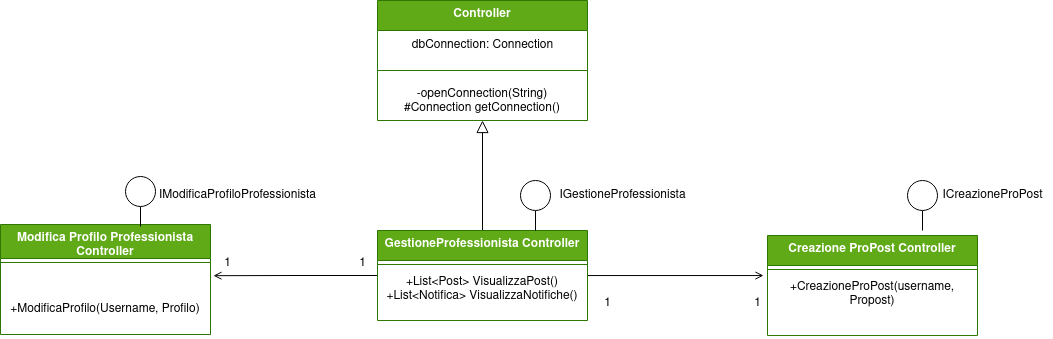

The diagram above was exported from draw.io. Its source (the exported page's mxGraphModel, read from the mxfile embedded in the PNG):
<mxGraphModel dx="1262" dy="795" grid="1" gridSize="10" guides="1" tooltips="1" connect="1" arrows="1" fold="1" page="1" pageScale="1" pageWidth="827" pageHeight="1169" math="0" shadow="0">
  <root>
    <mxCell id="0" />
    <mxCell id="1" parent="0" />
    <mxCell id="LnVoANyj6Dh3y2EfFEzu-19" style="edgeStyle=orthogonalEdgeStyle;rounded=0;orthogonalLoop=1;jettySize=auto;html=1;entryX=-0.019;entryY=0.033;entryDx=0;entryDy=0;entryPerimeter=0;endArrow=open;endFill=0;" parent="1" source="LnVoANyj6Dh3y2EfFEzu-4" target="LnVoANyj6Dh3y2EfFEzu-12" edge="1">
      <mxGeometry relative="1" as="geometry" />
    </mxCell>
    <mxCell id="LnVoANyj6Dh3y2EfFEzu-20" style="edgeStyle=orthogonalEdgeStyle;rounded=0;orthogonalLoop=1;jettySize=auto;html=1;entryX=1.014;entryY=0.135;entryDx=0;entryDy=0;entryPerimeter=0;endArrow=open;endFill=0;" parent="1" source="LnVoANyj6Dh3y2EfFEzu-4" target="LnVoANyj6Dh3y2EfFEzu-9" edge="1">
      <mxGeometry relative="1" as="geometry" />
    </mxCell>
    <mxCell id="LnVoANyj6Dh3y2EfFEzu-21" style="edgeStyle=orthogonalEdgeStyle;rounded=0;orthogonalLoop=1;jettySize=auto;html=1;entryX=0.5;entryY=1;entryDx=0;entryDy=0;endArrow=block;endFill=0;startSize=12;endSize=10;" parent="1" source="LnVoANyj6Dh3y2EfFEzu-4" target="LnVoANyj6Dh3y2EfFEzu-14" edge="1">
      <mxGeometry relative="1" as="geometry" />
    </mxCell>
    <mxCell id="LnVoANyj6Dh3y2EfFEzu-4" value="GestioneProfessionista Controller" style="swimlane;fontStyle=1;align=center;verticalAlign=top;childLayout=stackLayout;horizontal=1;startSize=30;horizontalStack=0;resizeParent=1;resizeParentMax=0;resizeLast=0;collapsible=1;marginBottom=0;whiteSpace=wrap;html=1;fillColor=#60a917;fontColor=#ffffff;strokeColor=#2D7600;" parent="1" vertex="1">
      <mxGeometry x="120" y="360" width="210" height="90" as="geometry" />
    </mxCell>
    <mxCell id="LnVoANyj6Dh3y2EfFEzu-5" value="" style="line;strokeWidth=1;fillColor=none;align=left;verticalAlign=middle;spacingTop=-1;spacingLeft=3;spacingRight=3;rotatable=0;labelPosition=right;points=[];portConstraint=eastwest;strokeColor=inherit;" parent="LnVoANyj6Dh3y2EfFEzu-4" vertex="1">
      <mxGeometry y="30" width="210" height="8" as="geometry" />
    </mxCell>
    <mxCell id="LnVoANyj6Dh3y2EfFEzu-6" value="&lt;div&gt;+List&amp;lt;Post&amp;gt; VisualizzaPost()&lt;/div&gt;&lt;div&gt;+List&amp;lt;Notifica&amp;gt; VisualizzaNotifiche()&lt;br&gt;&lt;/div&gt;" style="text;strokeColor=none;fillColor=none;align=center;verticalAlign=top;spacingLeft=4;spacingRight=4;overflow=hidden;rotatable=0;points=[[0,0.5],[1,0.5]];portConstraint=eastwest;whiteSpace=wrap;html=1;" parent="LnVoANyj6Dh3y2EfFEzu-4" vertex="1">
      <mxGeometry y="38" width="210" height="52" as="geometry" />
    </mxCell>
    <mxCell id="LnVoANyj6Dh3y2EfFEzu-7" value="Modifica Profilo Professionista Controller" style="swimlane;fontStyle=1;align=center;verticalAlign=top;childLayout=stackLayout;horizontal=1;startSize=34;horizontalStack=0;resizeParent=1;resizeParentMax=0;resizeLast=0;collapsible=1;marginBottom=0;whiteSpace=wrap;html=1;fillColor=#60a917;fontColor=#ffffff;strokeColor=#2D7600;" parent="1" vertex="1">
      <mxGeometry x="-257" y="354" width="210" height="110" as="geometry" />
    </mxCell>
    <mxCell id="LnVoANyj6Dh3y2EfFEzu-8" value="" style="line;strokeWidth=1;fillColor=none;align=left;verticalAlign=middle;spacingTop=-1;spacingLeft=3;spacingRight=3;rotatable=0;labelPosition=right;points=[];portConstraint=eastwest;strokeColor=inherit;" parent="LnVoANyj6Dh3y2EfFEzu-7" vertex="1">
      <mxGeometry y="34" width="210" height="8" as="geometry" />
    </mxCell>
    <mxCell id="LnVoANyj6Dh3y2EfFEzu-9" value="&lt;br&gt;&lt;br&gt;+ModificaProfilo(Username, Profilo)" style="text;strokeColor=none;fillColor=none;align=center;verticalAlign=top;spacingLeft=4;spacingRight=4;overflow=hidden;rotatable=0;points=[[0,0.5],[1,0.5]];portConstraint=eastwest;whiteSpace=wrap;html=1;" parent="LnVoANyj6Dh3y2EfFEzu-7" vertex="1">
      <mxGeometry y="42" width="210" height="68" as="geometry" />
    </mxCell>
    <mxCell id="LnVoANyj6Dh3y2EfFEzu-10" value="Creazione ProPost Controller" style="swimlane;fontStyle=1;align=center;verticalAlign=top;childLayout=stackLayout;horizontal=1;startSize=30;horizontalStack=0;resizeParent=1;resizeParentMax=0;resizeLast=0;collapsible=1;marginBottom=0;whiteSpace=wrap;html=1;fillColor=#60a917;fontColor=#ffffff;strokeColor=#2D7600;" parent="1" vertex="1">
      <mxGeometry x="510" y="365" width="210" height="100" as="geometry" />
    </mxCell>
    <mxCell id="LnVoANyj6Dh3y2EfFEzu-11" value="" style="line;strokeWidth=1;fillColor=none;align=left;verticalAlign=middle;spacingTop=-1;spacingLeft=3;spacingRight=3;rotatable=0;labelPosition=right;points=[];portConstraint=eastwest;strokeColor=inherit;" parent="LnVoANyj6Dh3y2EfFEzu-10" vertex="1">
      <mxGeometry y="30" width="210" height="8" as="geometry" />
    </mxCell>
    <mxCell id="LnVoANyj6Dh3y2EfFEzu-12" value="+CreazioneProPost(username, Propost)" style="text;strokeColor=none;fillColor=none;align=center;verticalAlign=top;spacingLeft=4;spacingRight=4;overflow=hidden;rotatable=0;points=[[0,0.5],[1,0.5]];portConstraint=eastwest;whiteSpace=wrap;html=1;" parent="LnVoANyj6Dh3y2EfFEzu-10" vertex="1">
      <mxGeometry y="38" width="210" height="62" as="geometry" />
    </mxCell>
    <mxCell id="LnVoANyj6Dh3y2EfFEzu-14" value="Controller" style="swimlane;fontStyle=1;align=center;verticalAlign=top;childLayout=stackLayout;horizontal=1;startSize=30;horizontalStack=0;resizeParent=1;resizeParentMax=0;resizeLast=0;collapsible=1;marginBottom=0;whiteSpace=wrap;html=1;fillColor=#60a917;fontColor=#ffffff;strokeColor=#2D7600;" parent="1" vertex="1">
      <mxGeometry x="120" y="130" width="210" height="120" as="geometry" />
    </mxCell>
    <mxCell id="LnVoANyj6Dh3y2EfFEzu-17" value="dbConnection: Connection" style="text;html=1;align=center;verticalAlign=middle;resizable=0;points=[];autosize=1;strokeColor=none;fillColor=none;" parent="LnVoANyj6Dh3y2EfFEzu-14" vertex="1">
      <mxGeometry y="30" width="210" height="30" as="geometry" />
    </mxCell>
    <mxCell id="LnVoANyj6Dh3y2EfFEzu-15" value="" style="line;strokeWidth=1;fillColor=none;align=left;verticalAlign=middle;spacingTop=-1;spacingLeft=3;spacingRight=3;rotatable=0;labelPosition=right;points=[];portConstraint=eastwest;strokeColor=inherit;" parent="LnVoANyj6Dh3y2EfFEzu-14" vertex="1">
      <mxGeometry y="60" width="210" height="20" as="geometry" />
    </mxCell>
    <mxCell id="LnVoANyj6Dh3y2EfFEzu-16" value="-openConnection(String)&lt;br&gt;#Connection getConnection()" style="text;strokeColor=none;fillColor=none;align=center;verticalAlign=top;spacingLeft=4;spacingRight=4;overflow=hidden;rotatable=0;points=[[0,0.5],[1,0.5]];portConstraint=eastwest;whiteSpace=wrap;html=1;" parent="LnVoANyj6Dh3y2EfFEzu-14" vertex="1">
      <mxGeometry y="80" width="210" height="40" as="geometry" />
    </mxCell>
    <mxCell id="LnVoANyj6Dh3y2EfFEzu-22" value="1" style="text;html=1;align=center;verticalAlign=middle;resizable=0;points=[];autosize=1;strokeColor=none;fillColor=none;" parent="1" vertex="1">
      <mxGeometry x="-45" y="378" width="30" height="30" as="geometry" />
    </mxCell>
    <mxCell id="LnVoANyj6Dh3y2EfFEzu-23" value="1" style="text;html=1;align=center;verticalAlign=middle;resizable=0;points=[];autosize=1;strokeColor=none;fillColor=none;" parent="1" vertex="1">
      <mxGeometry x="90" y="378" width="30" height="30" as="geometry" />
    </mxCell>
    <mxCell id="LnVoANyj6Dh3y2EfFEzu-27" value="1" style="text;html=1;align=center;verticalAlign=middle;resizable=0;points=[];autosize=1;strokeColor=none;fillColor=none;" parent="1" vertex="1">
      <mxGeometry x="485" y="418" width="30" height="30" as="geometry" />
    </mxCell>
    <mxCell id="LnVoANyj6Dh3y2EfFEzu-28" value="1" style="text;html=1;align=center;verticalAlign=middle;resizable=0;points=[];autosize=1;strokeColor=none;fillColor=none;" parent="1" vertex="1">
      <mxGeometry x="335" y="418" width="30" height="30" as="geometry" />
    </mxCell>
    <mxCell id="LnVoANyj6Dh3y2EfFEzu-34" style="edgeStyle=orthogonalEdgeStyle;rounded=0;orthogonalLoop=1;jettySize=auto;html=1;entryX=0.75;entryY=0;entryDx=0;entryDy=0;endArrow=none;endFill=0;" parent="1" source="LnVoANyj6Dh3y2EfFEzu-33" target="LnVoANyj6Dh3y2EfFEzu-4" edge="1">
      <mxGeometry relative="1" as="geometry" />
    </mxCell>
    <mxCell id="LnVoANyj6Dh3y2EfFEzu-33" value="" style="ellipse;whiteSpace=wrap;html=1;aspect=fixed;" parent="1" vertex="1">
      <mxGeometry x="263" y="310" width="30" height="30" as="geometry" />
    </mxCell>
    <mxCell id="LnVoANyj6Dh3y2EfFEzu-35" value="IGestioneProfessionista" style="text;html=1;align=center;verticalAlign=middle;resizable=0;points=[];autosize=1;strokeColor=none;fillColor=none;" parent="1" vertex="1">
      <mxGeometry x="290" y="310" width="150" height="30" as="geometry" />
    </mxCell>
    <mxCell id="LnVoANyj6Dh3y2EfFEzu-36" style="edgeStyle=orthogonalEdgeStyle;rounded=0;orthogonalLoop=1;jettySize=auto;html=1;entryX=0.75;entryY=0;entryDx=0;entryDy=0;endArrow=none;endFill=0;" parent="1" source="LnVoANyj6Dh3y2EfFEzu-37" edge="1">
      <mxGeometry relative="1" as="geometry">
        <mxPoint x="665" y="360" as="targetPoint" />
      </mxGeometry>
    </mxCell>
    <mxCell id="LnVoANyj6Dh3y2EfFEzu-37" value="" style="ellipse;whiteSpace=wrap;html=1;aspect=fixed;" parent="1" vertex="1">
      <mxGeometry x="650" y="310" width="30" height="30" as="geometry" />
    </mxCell>
    <mxCell id="LnVoANyj6Dh3y2EfFEzu-38" value="ICreazioneProPost" style="text;html=1;align=center;verticalAlign=middle;resizable=0;points=[];autosize=1;strokeColor=none;fillColor=none;" parent="1" vertex="1">
      <mxGeometry x="675" y="310" width="120" height="30" as="geometry" />
    </mxCell>
    <mxCell id="LnVoANyj6Dh3y2EfFEzu-39" style="edgeStyle=orthogonalEdgeStyle;rounded=0;orthogonalLoop=1;jettySize=auto;html=1;entryX=0.75;entryY=0;entryDx=0;entryDy=0;endArrow=none;endFill=0;" parent="1" source="LnVoANyj6Dh3y2EfFEzu-40" edge="1">
      <mxGeometry relative="1" as="geometry">
        <mxPoint x="-117" y="356" as="targetPoint" />
      </mxGeometry>
    </mxCell>
    <mxCell id="LnVoANyj6Dh3y2EfFEzu-40" value="" style="ellipse;whiteSpace=wrap;html=1;aspect=fixed;" parent="1" vertex="1">
      <mxGeometry x="-132" y="306" width="30" height="30" as="geometry" />
    </mxCell>
    <mxCell id="LnVoANyj6Dh3y2EfFEzu-41" value="IModificaProfiloProfessionista" style="text;html=1;align=center;verticalAlign=middle;resizable=0;points=[];autosize=1;strokeColor=none;fillColor=none;" parent="1" vertex="1">
      <mxGeometry x="-110" y="310" width="180" height="30" as="geometry" />
    </mxCell>
  </root>
</mxGraphModel>